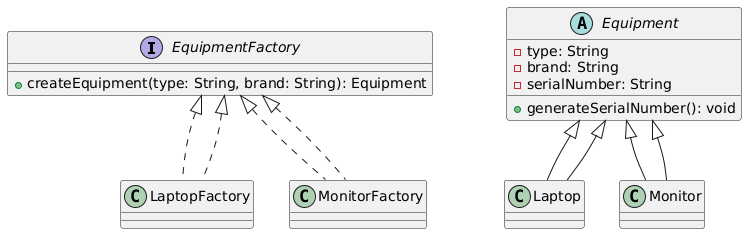

The diagram above was rendered by PlantUML. Its source (embedded in the PNG):
@startuml
interface EquipmentFactory {
    + createEquipment(type: String, brand: String): Equipment
}

class LaptopFactory implements EquipmentFactory
class MonitorFactory implements EquipmentFactory

abstract class Equipment {
    - type: String
    - brand: String
    - serialNumber: String
    + generateSerialNumber(): void
}

class Laptop extends Equipment
class Monitor extends Equipment

EquipmentFactory <|.. LaptopFactory
EquipmentFactory <|.. MonitorFactory
Equipment <|-- Laptop
Equipment <|-- Monitor
@enduml